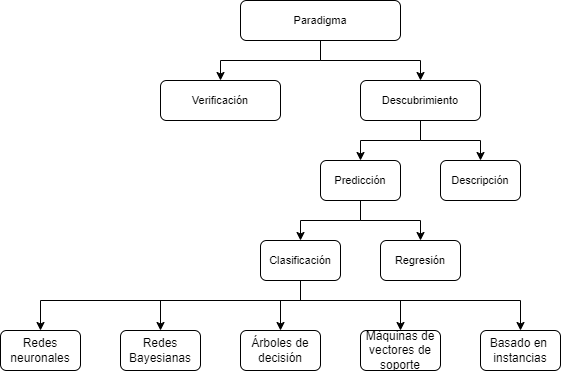

The diagram above was exported from draw.io. Its source (the exported page's mxGraphModel, read from the mxfile embedded in the PNG):
<mxGraphModel dx="954" dy="604" grid="1" gridSize="10" guides="1" tooltips="1" connect="1" arrows="1" fold="1" page="1" pageScale="1" pageWidth="827" pageHeight="1169" math="0" shadow="0">
  <root>
    <mxCell id="0" />
    <mxCell id="1" parent="0" />
    <mxCell id="CNSPd28lYDgHS6aYTidD-1" value="Paradigma" style="rounded=1;whiteSpace=wrap;html=1;fontSize=11;" parent="1" vertex="1">
      <mxGeometry x="280" y="160" width="160" height="40" as="geometry" />
    </mxCell>
    <mxCell id="CNSPd28lYDgHS6aYTidD-2" value="Verificación" style="rounded=1;whiteSpace=wrap;html=1;fontSize=11;" parent="1" vertex="1">
      <mxGeometry x="200" y="240" width="120" height="40" as="geometry" />
    </mxCell>
    <mxCell id="CNSPd28lYDgHS6aYTidD-3" value="Descubrimiento" style="rounded=1;whiteSpace=wrap;html=1;fontSize=11;" parent="1" vertex="1">
      <mxGeometry x="400" y="240" width="120" height="40" as="geometry" />
    </mxCell>
    <mxCell id="CNSPd28lYDgHS6aYTidD-4" value="Predicción" style="rounded=1;whiteSpace=wrap;html=1;fontSize=11;" parent="1" vertex="1">
      <mxGeometry x="360" y="320" width="80" height="40" as="geometry" />
    </mxCell>
    <mxCell id="CNSPd28lYDgHS6aYTidD-6" value="Descripción" style="rounded=1;whiteSpace=wrap;html=1;fontSize=11;" parent="1" vertex="1">
      <mxGeometry x="480" y="320" width="80" height="40" as="geometry" />
    </mxCell>
    <mxCell id="CNSPd28lYDgHS6aYTidD-7" value="Clasificación" style="rounded=1;whiteSpace=wrap;html=1;fontSize=11;" parent="1" vertex="1">
      <mxGeometry x="300" y="400" width="80" height="40" as="geometry" />
    </mxCell>
    <mxCell id="CNSPd28lYDgHS6aYTidD-8" value="Regresión" style="rounded=1;whiteSpace=wrap;html=1;fontSize=11;" parent="1" vertex="1">
      <mxGeometry x="420" y="400" width="80" height="40" as="geometry" />
    </mxCell>
    <mxCell id="CNSPd28lYDgHS6aYTidD-9" value="Redes neuronales" style="rounded=1;whiteSpace=wrap;html=1;fontSize=12;" parent="1" vertex="1">
      <mxGeometry x="40" y="490" width="80" height="40" as="geometry" />
    </mxCell>
    <mxCell id="CNSPd28lYDgHS6aYTidD-10" value="Redes Bayesianas" style="rounded=1;whiteSpace=wrap;html=1;fontSize=12;" parent="1" vertex="1">
      <mxGeometry x="160" y="490" width="80" height="40" as="geometry" />
    </mxCell>
    <mxCell id="CNSPd28lYDgHS6aYTidD-11" value="Árboles de decisión" style="rounded=1;whiteSpace=wrap;html=1;fontSize=12;" parent="1" vertex="1">
      <mxGeometry x="280" y="490" width="80" height="40" as="geometry" />
    </mxCell>
    <mxCell id="CNSPd28lYDgHS6aYTidD-12" value="Máquinas de vectores de soporte" style="rounded=1;whiteSpace=wrap;html=1;fontSize=12;" parent="1" vertex="1">
      <mxGeometry x="400" y="490" width="80" height="40" as="geometry" />
    </mxCell>
    <mxCell id="CNSPd28lYDgHS6aYTidD-13" value="&lt;div style=&quot;font-size: 12px;&quot;&gt;Basado en&amp;nbsp;&lt;/div&gt;&lt;div style=&quot;font-size: 12px;&quot;&gt;instancias&lt;/div&gt;" style="rounded=1;whiteSpace=wrap;html=1;fontSize=12;" parent="1" vertex="1">
      <mxGeometry x="520" y="490" width="80" height="40" as="geometry" />
    </mxCell>
    <mxCell id="CNSPd28lYDgHS6aYTidD-14" value="" style="endArrow=classic;html=1;rounded=0;" parent="1" source="CNSPd28lYDgHS6aYTidD-7" target="CNSPd28lYDgHS6aYTidD-9" edge="1">
      <mxGeometry width="50" height="50" relative="1" as="geometry">
        <mxPoint x="330" y="440" as="sourcePoint" />
        <mxPoint x="380" y="390" as="targetPoint" />
        <Array as="points">
          <mxPoint x="340" y="460" />
          <mxPoint x="80" y="460" />
        </Array>
      </mxGeometry>
    </mxCell>
    <mxCell id="CNSPd28lYDgHS6aYTidD-15" value="" style="endArrow=classic;html=1;rounded=0;" parent="1" source="CNSPd28lYDgHS6aYTidD-7" target="CNSPd28lYDgHS6aYTidD-10" edge="1">
      <mxGeometry width="50" height="50" relative="1" as="geometry">
        <mxPoint x="330" y="440" as="sourcePoint" />
        <mxPoint x="380" y="390" as="targetPoint" />
        <Array as="points">
          <mxPoint x="340" y="460" />
          <mxPoint x="200" y="460" />
        </Array>
      </mxGeometry>
    </mxCell>
    <mxCell id="CNSPd28lYDgHS6aYTidD-16" value="" style="endArrow=classic;html=1;rounded=0;entryX=0.5;entryY=0;entryDx=0;entryDy=0;" parent="1" source="CNSPd28lYDgHS6aYTidD-7" target="CNSPd28lYDgHS6aYTidD-11" edge="1">
      <mxGeometry width="50" height="50" relative="1" as="geometry">
        <mxPoint x="350" y="470" as="sourcePoint" />
        <mxPoint x="210" y="490" as="targetPoint" />
        <Array as="points">
          <mxPoint x="340" y="460" />
          <mxPoint x="320" y="460" />
        </Array>
      </mxGeometry>
    </mxCell>
    <mxCell id="CNSPd28lYDgHS6aYTidD-17" value="" style="endArrow=classic;html=1;rounded=0;entryX=0.5;entryY=0;entryDx=0;entryDy=0;exitX=0.5;exitY=1;exitDx=0;exitDy=0;" parent="1" source="CNSPd28lYDgHS6aYTidD-7" target="CNSPd28lYDgHS6aYTidD-12" edge="1">
      <mxGeometry width="50" height="50" relative="1" as="geometry">
        <mxPoint x="350" y="470" as="sourcePoint" />
        <mxPoint x="330" y="490" as="targetPoint" />
        <Array as="points">
          <mxPoint x="340" y="460" />
          <mxPoint x="440" y="460" />
        </Array>
      </mxGeometry>
    </mxCell>
    <mxCell id="CNSPd28lYDgHS6aYTidD-18" value="" style="endArrow=classic;html=1;rounded=0;entryX=0.5;entryY=0;entryDx=0;entryDy=0;exitX=0.5;exitY=1;exitDx=0;exitDy=0;" parent="1" source="CNSPd28lYDgHS6aYTidD-7" target="CNSPd28lYDgHS6aYTidD-13" edge="1">
      <mxGeometry width="50" height="50" relative="1" as="geometry">
        <mxPoint x="350" y="470" as="sourcePoint" />
        <mxPoint x="450" y="490" as="targetPoint" />
        <Array as="points">
          <mxPoint x="340" y="460" />
          <mxPoint x="560" y="460" />
        </Array>
      </mxGeometry>
    </mxCell>
    <mxCell id="CNSPd28lYDgHS6aYTidD-19" value="" style="endArrow=classic;html=1;rounded=0;entryX=0.5;entryY=0;entryDx=0;entryDy=0;" parent="1" source="CNSPd28lYDgHS6aYTidD-4" target="CNSPd28lYDgHS6aYTidD-7" edge="1">
      <mxGeometry width="50" height="50" relative="1" as="geometry">
        <mxPoint x="490" y="510" as="sourcePoint" />
        <mxPoint x="540" y="460" as="targetPoint" />
        <Array as="points">
          <mxPoint x="400" y="380" />
          <mxPoint x="340" y="380" />
        </Array>
      </mxGeometry>
    </mxCell>
    <mxCell id="CNSPd28lYDgHS6aYTidD-21" value="" style="endArrow=classic;html=1;rounded=0;exitX=0.5;exitY=1;exitDx=0;exitDy=0;entryX=0.5;entryY=0;entryDx=0;entryDy=0;" parent="1" source="CNSPd28lYDgHS6aYTidD-4" target="CNSPd28lYDgHS6aYTidD-8" edge="1">
      <mxGeometry width="50" height="50" relative="1" as="geometry">
        <mxPoint x="270" y="350" as="sourcePoint" />
        <mxPoint x="320" y="300" as="targetPoint" />
        <Array as="points">
          <mxPoint x="400" y="380" />
          <mxPoint x="460" y="380" />
        </Array>
      </mxGeometry>
    </mxCell>
    <mxCell id="CNSPd28lYDgHS6aYTidD-22" value="" style="endArrow=classic;html=1;rounded=0;exitX=0.5;exitY=1;exitDx=0;exitDy=0;entryX=0.5;entryY=0;entryDx=0;entryDy=0;" parent="1" source="CNSPd28lYDgHS6aYTidD-3" target="CNSPd28lYDgHS6aYTidD-6" edge="1">
      <mxGeometry width="50" height="50" relative="1" as="geometry">
        <mxPoint x="410" y="370" as="sourcePoint" />
        <mxPoint x="470" y="410" as="targetPoint" />
        <Array as="points">
          <mxPoint x="460" y="300" />
          <mxPoint x="520" y="300" />
        </Array>
      </mxGeometry>
    </mxCell>
    <mxCell id="CNSPd28lYDgHS6aYTidD-23" value="" style="endArrow=classic;html=1;rounded=0;entryX=0.5;entryY=0;entryDx=0;entryDy=0;" parent="1" source="CNSPd28lYDgHS6aYTidD-3" target="CNSPd28lYDgHS6aYTidD-4" edge="1">
      <mxGeometry width="50" height="50" relative="1" as="geometry">
        <mxPoint x="310" y="350" as="sourcePoint" />
        <mxPoint x="360" y="300" as="targetPoint" />
        <Array as="points">
          <mxPoint x="460" y="300" />
          <mxPoint x="400" y="300" />
        </Array>
      </mxGeometry>
    </mxCell>
    <mxCell id="CNSPd28lYDgHS6aYTidD-24" value="" style="endArrow=classic;html=1;rounded=0;entryX=0.5;entryY=0;entryDx=0;entryDy=0;exitX=0.5;exitY=1;exitDx=0;exitDy=0;" parent="1" source="CNSPd28lYDgHS6aYTidD-1" target="CNSPd28lYDgHS6aYTidD-2" edge="1">
      <mxGeometry width="50" height="50" relative="1" as="geometry">
        <mxPoint x="380" y="210" as="sourcePoint" />
        <mxPoint x="320" y="250" as="targetPoint" />
        <Array as="points">
          <mxPoint x="360" y="220" />
          <mxPoint x="260" y="220" />
        </Array>
      </mxGeometry>
    </mxCell>
    <mxCell id="CNSPd28lYDgHS6aYTidD-25" value="" style="endArrow=classic;html=1;rounded=0;entryX=0.5;entryY=0;entryDx=0;entryDy=0;exitX=0.5;exitY=1;exitDx=0;exitDy=0;" parent="1" source="CNSPd28lYDgHS6aYTidD-1" target="CNSPd28lYDgHS6aYTidD-3" edge="1">
      <mxGeometry width="50" height="50" relative="1" as="geometry">
        <mxPoint x="370" y="210" as="sourcePoint" />
        <mxPoint x="270" y="250" as="targetPoint" />
        <Array as="points">
          <mxPoint x="360" y="220" />
          <mxPoint x="460" y="220" />
        </Array>
      </mxGeometry>
    </mxCell>
  </root>
</mxGraphModel>